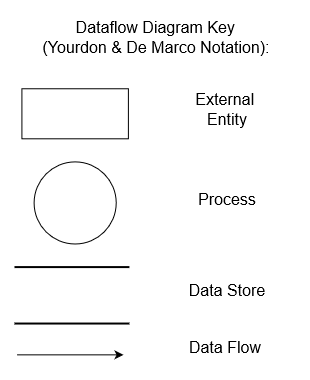

The diagram above was exported from draw.io. Its source (the exported page's mxGraphModel, read from the mxfile embedded in the PNG):
<mxGraphModel dx="1434" dy="746" grid="1" gridSize="10" guides="1" tooltips="1" connect="1" arrows="1" fold="1" page="1" pageScale="1" pageWidth="1169" pageHeight="827" math="0" shadow="0">
  <root>
    <mxCell id="0" />
    <mxCell id="1" parent="0" />
    <mxCell id="gZA3OYtZRAi4WZ3ICJUz-1" value="" style="group" vertex="1" connectable="0" parent="1">
      <mxGeometry x="443" y="160" width="283.31" height="360" as="geometry" />
    </mxCell>
    <mxCell id="gZA3OYtZRAi4WZ3ICJUz-2" value="&amp;nbsp;&lt;font style=&quot;font-size: 16px;&quot;&gt;Dataflow &lt;/font&gt;&lt;font style=&quot;font-size: 16px;&quot;&gt;Diagram Key&amp;nbsp; &lt;br&gt;(Yourdon &amp;amp; De Marco Notation):&lt;/font&gt;" style="text;html=1;align=center;verticalAlign=middle;whiteSpace=wrap;rounded=0;" vertex="1" parent="gZA3OYtZRAi4WZ3ICJUz-1">
      <mxGeometry x="25.439999999999998" width="232.43" height="54.78" as="geometry" />
    </mxCell>
    <mxCell id="gZA3OYtZRAi4WZ3ICJUz-3" value="" style="group" vertex="1" connectable="0" parent="gZA3OYtZRAi4WZ3ICJUz-1">
      <mxGeometry y="75.1304347826087" width="283.31" height="284.8695652173913" as="geometry" />
    </mxCell>
    <mxCell id="gZA3OYtZRAi4WZ3ICJUz-4" value="" style="group" vertex="1" connectable="0" parent="gZA3OYtZRAi4WZ3ICJUz-3">
      <mxGeometry width="280.17950276243096" height="237.91304347826087" as="geometry" />
    </mxCell>
    <mxCell id="gZA3OYtZRAi4WZ3ICJUz-5" value="" style="group" vertex="1" connectable="0" parent="gZA3OYtZRAi4WZ3ICJUz-4">
      <mxGeometry y="3.130434782608696" width="112.90138287292817" height="234.7826086956522" as="geometry" />
    </mxCell>
    <mxCell id="gZA3OYtZRAi4WZ3ICJUz-6" value="" style="rounded=0;whiteSpace=wrap;html=1;" vertex="1" parent="gZA3OYtZRAi4WZ3ICJUz-5">
      <mxGeometry x="6.414851299598191" width="106.48653157332998" height="50.03563791874555" as="geometry" />
    </mxCell>
    <mxCell id="gZA3OYtZRAi4WZ3ICJUz-7" value="" style="ellipse;whiteSpace=wrap;html=1;aspect=fixed;" vertex="1" parent="gZA3OYtZRAi4WZ3ICJUz-5">
      <mxGeometry x="18.603068768834756" y="73.12900926585887" width="82.10845849802371" height="82.10845849802371" as="geometry" />
    </mxCell>
    <mxCell id="gZA3OYtZRAi4WZ3ICJUz-8" value="" style="shape=partialRectangle;whiteSpace=wrap;html=1;left=0;right=0;fillColor=none;strokeWidth=2;" vertex="1" parent="gZA3OYtZRAi4WZ3ICJUz-5">
      <mxGeometry y="178.33214540270848" width="112.90138287292817" height="56.450463292943695" as="geometry" />
    </mxCell>
    <mxCell id="gZA3OYtZRAi4WZ3ICJUz-9" value="" style="endArrow=classic;html=1;rounded=0;" edge="1" parent="gZA3OYtZRAi4WZ3ICJUz-5">
      <mxGeometry width="50" height="50" relative="1" as="geometry">
        <mxPoint x="1.5652486187845305" y="266.0869565217391" as="sourcePoint" />
        <mxPoint x="108.0021546961326" y="266.0869565217391" as="targetPoint" />
      </mxGeometry>
    </mxCell>
    <mxCell id="gZA3OYtZRAi4WZ3ICJUz-10" value="&lt;div style=&quot;font-size: 16px;&quot;&gt;External&amp;nbsp;&lt;/div&gt;&lt;div style=&quot;font-size: 16px;&quot;&gt;Entity&lt;/div&gt;" style="text;html=1;align=center;verticalAlign=middle;whiteSpace=wrap;rounded=0;fontSize=16;" vertex="1" parent="gZA3OYtZRAi4WZ3ICJUz-4">
      <mxGeometry x="144.0028729281768" width="136.17662983425416" height="46.95652173913044" as="geometry" />
    </mxCell>
    <mxCell id="gZA3OYtZRAi4WZ3ICJUz-11" value="Process" style="text;html=1;align=center;verticalAlign=middle;whiteSpace=wrap;rounded=0;fontSize=16;" vertex="1" parent="gZA3OYtZRAi4WZ3ICJUz-4">
      <mxGeometry x="144.0028729281768" y="90.78260869565219" width="136.17662983425416" height="46.95652173913044" as="geometry" />
    </mxCell>
    <mxCell id="gZA3OYtZRAi4WZ3ICJUz-12" value="Data Store" style="text;html=1;align=center;verticalAlign=middle;whiteSpace=wrap;rounded=0;fontSize=16;" vertex="1" parent="gZA3OYtZRAi4WZ3ICJUz-4">
      <mxGeometry x="144.0028729281768" y="181.56521739130437" width="136.17662983425416" height="46.95652173913044" as="geometry" />
    </mxCell>
    <mxCell id="gZA3OYtZRAi4WZ3ICJUz-13" value="&lt;font style=&quot;font-size: 16px;&quot;&gt;Data Flow&lt;/font&gt;" style="text;html=1;align=center;verticalAlign=middle;whiteSpace=wrap;rounded=0;" vertex="1" parent="gZA3OYtZRAi4WZ3ICJUz-3">
      <mxGeometry x="142.00337016574585" y="237.91304347826087" width="136.17662983425416" height="46.95652173913044" as="geometry" />
    </mxCell>
  </root>
</mxGraphModel>